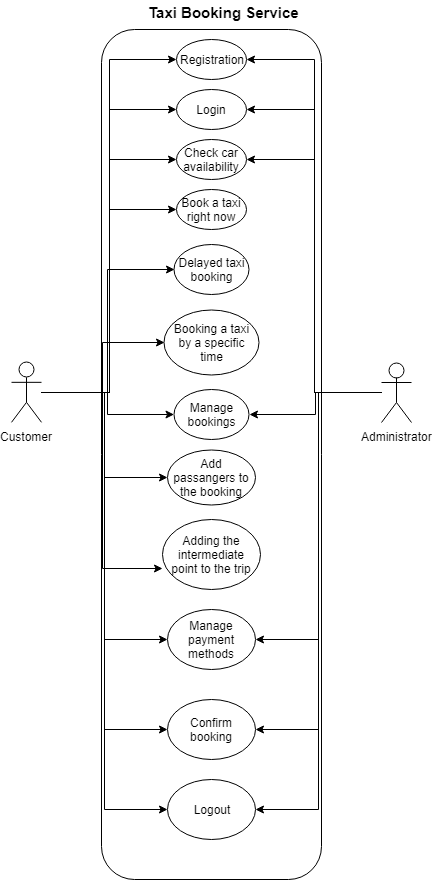

The diagram above was exported from draw.io. Its source (the exported page's mxGraphModel, read from the mxfile embedded in the PNG):
<mxGraphModel dx="840" dy="435" grid="1" gridSize="10" guides="1" tooltips="1" connect="1" arrows="1" fold="1" page="1" pageScale="1" pageWidth="1654" pageHeight="1169" background="#ffffff" math="0" shadow="0">
  <root>
    <mxCell id="0" />
    <mxCell id="1" parent="0" />
    <mxCell id="9GfPm9Swh7J98bjzII5B-83" style="edgeStyle=orthogonalEdgeStyle;rounded=0;orthogonalLoop=1;jettySize=auto;html=1;entryX=0;entryY=0.5;entryDx=0;entryDy=0;fontColor=none;" parent="1" source="9GfPm9Swh7J98bjzII5B-57" target="9GfPm9Swh7J98bjzII5B-68" edge="1">
      <mxGeometry relative="1" as="geometry" />
    </mxCell>
    <mxCell id="9GfPm9Swh7J98bjzII5B-57" value="Customer" style="shape=umlActor;verticalLabelPosition=bottom;labelBackgroundColor=#ffffff;verticalAlign=top;html=1;outlineConnect=0;fontColor=none;align=center;" parent="1" vertex="1">
      <mxGeometry x="40" y="382.8333333333333" width="30" height="60" as="geometry" />
    </mxCell>
    <mxCell id="9GfPm9Swh7J98bjzII5B-59" value="" style="rounded=1;whiteSpace=wrap;html=1;fontColor=none;align=center;" parent="1" vertex="1">
      <mxGeometry x="130" y="50" width="220" height="850" as="geometry" />
    </mxCell>
    <mxCell id="9GfPm9Swh7J98bjzII5B-60" value="Taxi Booking Service" style="text;html=1;resizable=0;points=[];autosize=1;align=left;verticalAlign=top;spacingTop=-4;fontColor=none;strokeWidth=3;fontSize=15;fontStyle=1" parent="1" vertex="1">
      <mxGeometry x="175" y="22" width="130" height="20" as="geometry" />
    </mxCell>
    <mxCell id="9GfPm9Swh7J98bjzII5B-61" value="Administrator" style="shape=umlActor;verticalLabelPosition=bottom;labelBackgroundColor=#ffffff;verticalAlign=top;html=1;outlineConnect=0;fontColor=none;align=center;" parent="1" vertex="1">
      <mxGeometry x="410" y="383" width="30" height="60" as="geometry" />
    </mxCell>
    <mxCell id="9GfPm9Swh7J98bjzII5B-62" value="Book a taxi right now" style="ellipse;whiteSpace=wrap;html=1;fontColor=none;align=center;" parent="1" vertex="1">
      <mxGeometry x="205" y="210" width="70" height="40" as="geometry" />
    </mxCell>
    <mxCell id="9GfPm9Swh7J98bjzII5B-64" value="Registration" style="ellipse;whiteSpace=wrap;html=1;fontColor=none;align=center;" parent="1" vertex="1">
      <mxGeometry x="205" y="60" width="70" height="40" as="geometry" />
    </mxCell>
    <mxCell id="9GfPm9Swh7J98bjzII5B-65" value="Login" style="ellipse;whiteSpace=wrap;html=1;fontColor=none;align=center;" parent="1" vertex="1">
      <mxGeometry x="205" y="110" width="70" height="40" as="geometry" />
    </mxCell>
    <mxCell id="9GfPm9Swh7J98bjzII5B-67" value="Delayed taxi booking" style="ellipse;whiteSpace=wrap;html=1;fontColor=none;align=center;" parent="1" vertex="1">
      <mxGeometry x="202.5" y="265" width="75" height="50" as="geometry" />
    </mxCell>
    <mxCell id="9GfPm9Swh7J98bjzII5B-68" value="Booking a taxi by a specific time" style="ellipse;whiteSpace=wrap;html=1;fontColor=none;align=center;" parent="1" vertex="1">
      <mxGeometry x="192.5" y="330" width="95" height="65" as="geometry" />
    </mxCell>
    <mxCell id="9GfPm9Swh7J98bjzII5B-70" value="Check car availability" style="ellipse;whiteSpace=wrap;html=1;fontColor=none;align=center;" parent="1" vertex="1">
      <mxGeometry x="205" y="160" width="70" height="40" as="geometry" />
    </mxCell>
    <mxCell id="9GfPm9Swh7J98bjzII5B-71" value="Manage bookings" style="ellipse;whiteSpace=wrap;html=1;fontColor=none;align=center;" parent="1" vertex="1">
      <mxGeometry x="202.5" y="410" width="75" height="50" as="geometry" />
    </mxCell>
    <mxCell id="9GfPm9Swh7J98bjzII5B-72" value="Add passangers to the booking" style="ellipse;whiteSpace=wrap;html=1;fontColor=none;align=center;" parent="1" vertex="1">
      <mxGeometry x="196" y="470" width="88" height="55" as="geometry" />
    </mxCell>
    <mxCell id="9GfPm9Swh7J98bjzII5B-73" value="Adding the intermediate point to the trip" style="ellipse;whiteSpace=wrap;html=1;fontColor=none;align=center;" parent="1" vertex="1">
      <mxGeometry x="191" y="540" width="98" height="70" as="geometry" />
    </mxCell>
    <mxCell id="9GfPm9Swh7J98bjzII5B-75" value="Manage payment methods" style="ellipse;whiteSpace=wrap;html=1;fontColor=none;align=center;" parent="1" vertex="1">
      <mxGeometry x="196" y="630" width="88" height="60" as="geometry" />
    </mxCell>
    <mxCell id="9GfPm9Swh7J98bjzII5B-76" value="Confirm booking" style="ellipse;whiteSpace=wrap;html=1;fontColor=none;align=center;" parent="1" vertex="1">
      <mxGeometry x="196" y="720" width="88" height="60" as="geometry" />
    </mxCell>
    <mxCell id="9GfPm9Swh7J98bjzII5B-78" style="edgeStyle=orthogonalEdgeStyle;rounded=0;orthogonalLoop=1;jettySize=auto;html=1;entryX=0;entryY=0.5;entryDx=0;entryDy=0;fontColor=none;" parent="1" source="9GfPm9Swh7J98bjzII5B-57" target="9GfPm9Swh7J98bjzII5B-64" edge="1">
      <mxGeometry relative="1" as="geometry" />
    </mxCell>
    <mxCell id="9GfPm9Swh7J98bjzII5B-79" style="edgeStyle=orthogonalEdgeStyle;rounded=0;orthogonalLoop=1;jettySize=auto;html=1;entryX=0;entryY=0.5;entryDx=0;entryDy=0;fontColor=none;" parent="1" source="9GfPm9Swh7J98bjzII5B-57" target="9GfPm9Swh7J98bjzII5B-65" edge="1">
      <mxGeometry relative="1" as="geometry" />
    </mxCell>
    <mxCell id="9GfPm9Swh7J98bjzII5B-80" style="edgeStyle=orthogonalEdgeStyle;rounded=0;orthogonalLoop=1;jettySize=auto;html=1;entryX=0;entryY=0.5;entryDx=0;entryDy=0;fontColor=none;" parent="1" source="9GfPm9Swh7J98bjzII5B-57" target="9GfPm9Swh7J98bjzII5B-70" edge="1">
      <mxGeometry relative="1" as="geometry" />
    </mxCell>
    <mxCell id="9GfPm9Swh7J98bjzII5B-81" style="edgeStyle=orthogonalEdgeStyle;rounded=0;orthogonalLoop=1;jettySize=auto;html=1;entryX=0;entryY=0.5;entryDx=0;entryDy=0;fontColor=none;" parent="1" source="9GfPm9Swh7J98bjzII5B-57" target="9GfPm9Swh7J98bjzII5B-62" edge="1">
      <mxGeometry relative="1" as="geometry" />
    </mxCell>
    <mxCell id="9GfPm9Swh7J98bjzII5B-85" style="edgeStyle=orthogonalEdgeStyle;rounded=0;orthogonalLoop=1;jettySize=auto;html=1;entryX=0;entryY=0.5;entryDx=0;entryDy=0;fontColor=none;" parent="1" source="9GfPm9Swh7J98bjzII5B-57" target="9GfPm9Swh7J98bjzII5B-67" edge="1">
      <mxGeometry relative="1" as="geometry" />
    </mxCell>
    <mxCell id="9GfPm9Swh7J98bjzII5B-86" style="edgeStyle=orthogonalEdgeStyle;rounded=0;orthogonalLoop=1;jettySize=auto;html=1;entryX=0;entryY=0.5;entryDx=0;entryDy=0;fontColor=none;" parent="1" source="9GfPm9Swh7J98bjzII5B-57" target="9GfPm9Swh7J98bjzII5B-68" edge="1">
      <mxGeometry relative="1" as="geometry" />
    </mxCell>
    <mxCell id="9GfPm9Swh7J98bjzII5B-87" style="edgeStyle=orthogonalEdgeStyle;rounded=0;orthogonalLoop=1;jettySize=auto;html=1;fontColor=none;" parent="1" source="9GfPm9Swh7J98bjzII5B-57" target="9GfPm9Swh7J98bjzII5B-71" edge="1">
      <mxGeometry relative="1" as="geometry" />
    </mxCell>
    <mxCell id="9GfPm9Swh7J98bjzII5B-88" style="edgeStyle=orthogonalEdgeStyle;rounded=0;orthogonalLoop=1;jettySize=auto;html=1;entryX=0;entryY=0.5;entryDx=0;entryDy=0;fontColor=none;" parent="1" source="9GfPm9Swh7J98bjzII5B-57" target="9GfPm9Swh7J98bjzII5B-72" edge="1">
      <mxGeometry relative="1" as="geometry" />
    </mxCell>
    <mxCell id="9GfPm9Swh7J98bjzII5B-89" style="edgeStyle=orthogonalEdgeStyle;rounded=0;orthogonalLoop=1;jettySize=auto;html=1;entryX=-0.002;entryY=0.695;entryDx=0;entryDy=0;entryPerimeter=0;fontColor=none;" parent="1" source="9GfPm9Swh7J98bjzII5B-57" target="9GfPm9Swh7J98bjzII5B-73" edge="1">
      <mxGeometry relative="1" as="geometry" />
    </mxCell>
    <mxCell id="9GfPm9Swh7J98bjzII5B-90" style="edgeStyle=orthogonalEdgeStyle;rounded=0;orthogonalLoop=1;jettySize=auto;html=1;entryX=0;entryY=0.5;entryDx=0;entryDy=0;fontColor=none;" parent="1" source="9GfPm9Swh7J98bjzII5B-57" target="9GfPm9Swh7J98bjzII5B-75" edge="1">
      <mxGeometry relative="1" as="geometry" />
    </mxCell>
    <mxCell id="9GfPm9Swh7J98bjzII5B-91" style="edgeStyle=orthogonalEdgeStyle;rounded=0;orthogonalLoop=1;jettySize=auto;html=1;entryX=0;entryY=0.5;entryDx=0;entryDy=0;fontColor=none;" parent="1" source="9GfPm9Swh7J98bjzII5B-57" target="9GfPm9Swh7J98bjzII5B-76" edge="1">
      <mxGeometry relative="1" as="geometry" />
    </mxCell>
    <mxCell id="9GfPm9Swh7J98bjzII5B-92" style="edgeStyle=orthogonalEdgeStyle;rounded=0;orthogonalLoop=1;jettySize=auto;html=1;entryX=1;entryY=0.5;entryDx=0;entryDy=0;fontSize=15;fontColor=none;" parent="1" source="9GfPm9Swh7J98bjzII5B-61" target="9GfPm9Swh7J98bjzII5B-76" edge="1">
      <mxGeometry relative="1" as="geometry" />
    </mxCell>
    <mxCell id="9GfPm9Swh7J98bjzII5B-94" style="edgeStyle=orthogonalEdgeStyle;rounded=0;orthogonalLoop=1;jettySize=auto;html=1;entryX=1;entryY=0.5;entryDx=0;entryDy=0;fontSize=15;fontColor=none;" parent="1" source="9GfPm9Swh7J98bjzII5B-61" target="9GfPm9Swh7J98bjzII5B-71" edge="1">
      <mxGeometry relative="1" as="geometry" />
    </mxCell>
    <mxCell id="9GfPm9Swh7J98bjzII5B-95" value="Logout" style="ellipse;whiteSpace=wrap;html=1;fontColor=none;align=center;" parent="1" vertex="1">
      <mxGeometry x="196" y="800" width="88" height="60" as="geometry" />
    </mxCell>
    <mxCell id="9GfPm9Swh7J98bjzII5B-96" style="edgeStyle=orthogonalEdgeStyle;rounded=0;orthogonalLoop=1;jettySize=auto;html=1;entryX=0;entryY=0.5;entryDx=0;entryDy=0;fontSize=15;fontColor=none;" parent="1" source="9GfPm9Swh7J98bjzII5B-57" target="9GfPm9Swh7J98bjzII5B-95" edge="1">
      <mxGeometry relative="1" as="geometry" />
    </mxCell>
    <mxCell id="9GfPm9Swh7J98bjzII5B-97" style="edgeStyle=orthogonalEdgeStyle;rounded=0;orthogonalLoop=1;jettySize=auto;html=1;entryX=1;entryY=0.5;entryDx=0;entryDy=0;fontSize=15;fontColor=none;" parent="1" source="9GfPm9Swh7J98bjzII5B-61" target="9GfPm9Swh7J98bjzII5B-95" edge="1">
      <mxGeometry relative="1" as="geometry" />
    </mxCell>
    <mxCell id="9GfPm9Swh7J98bjzII5B-98" style="edgeStyle=orthogonalEdgeStyle;rounded=0;orthogonalLoop=1;jettySize=auto;html=1;entryX=1;entryY=0.5;entryDx=0;entryDy=0;fontSize=15;fontColor=none;" parent="1" source="9GfPm9Swh7J98bjzII5B-61" target="9GfPm9Swh7J98bjzII5B-65" edge="1">
      <mxGeometry relative="1" as="geometry" />
    </mxCell>
    <mxCell id="9GfPm9Swh7J98bjzII5B-99" style="edgeStyle=orthogonalEdgeStyle;rounded=0;orthogonalLoop=1;jettySize=auto;html=1;entryX=1;entryY=0.5;entryDx=0;entryDy=0;fontSize=15;fontColor=none;" parent="1" source="9GfPm9Swh7J98bjzII5B-61" target="9GfPm9Swh7J98bjzII5B-64" edge="1">
      <mxGeometry relative="1" as="geometry" />
    </mxCell>
    <mxCell id="9GfPm9Swh7J98bjzII5B-100" style="edgeStyle=orthogonalEdgeStyle;rounded=0;orthogonalLoop=1;jettySize=auto;html=1;entryX=1;entryY=0.5;entryDx=0;entryDy=0;fontSize=15;fontColor=none;" parent="1" source="9GfPm9Swh7J98bjzII5B-61" target="9GfPm9Swh7J98bjzII5B-70" edge="1">
      <mxGeometry relative="1" as="geometry" />
    </mxCell>
    <mxCell id="9GfPm9Swh7J98bjzII5B-101" style="edgeStyle=orthogonalEdgeStyle;rounded=0;orthogonalLoop=1;jettySize=auto;html=1;entryX=1;entryY=0.5;entryDx=0;entryDy=0;fontSize=15;fontColor=none;" parent="1" source="9GfPm9Swh7J98bjzII5B-61" target="9GfPm9Swh7J98bjzII5B-75" edge="1">
      <mxGeometry relative="1" as="geometry" />
    </mxCell>
  </root>
</mxGraphModel>